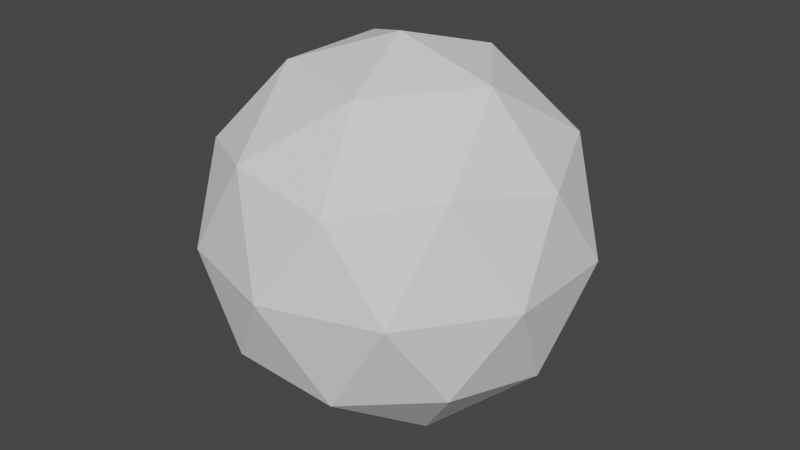 # Source: icosphere.blend  (saved by Blender 4.3.32; exported with 4.5.12 LTS)
import bpy
from mathutils import Matrix  # noqa: F401  (used for matrix-valued properties, if any)

bpy.ops.wm.read_factory_settings(use_empty=True)
scene = bpy.context.scene
scene.name = 'Scene'

# ---- node groups
ng_modernprimitive_icosphere_0000 = bpy.data.node_groups.new('[ModernPrimitive]ICOSphere_0000', 'GeometryNodeTree')
_s = ng_modernprimitive_icosphere_0000.interface.new_socket(name='Geometry', in_out='OUTPUT', socket_type='NodeSocketGeometry')
_s = ng_modernprimitive_icosphere_0000.interface.new_socket(name='Geometry', in_out='INPUT', socket_type='NodeSocketGeometry')
_s = ng_modernprimitive_icosphere_0000.interface.new_socket(name='Radius', in_out='INPUT', socket_type='NodeSocketFloat')
_s.default_value = 1.0
_s.min_value = 1e-05
_s.max_value = 1e+05
_s.hide_value = True
_s = ng_modernprimitive_icosphere_0000.interface.new_socket(name='Subdivision', in_out='INPUT', socket_type='NodeSocketInt')
_s.default_value = 2
_s.min_value = 1
_s.max_value = 6
_s.hide_value = True
ng_modernprimitive_icosphere_0000.is_modifier = True
_N = ng_modernprimitive_icosphere_0000.nodes; _L = ng_modernprimitive_icosphere_0000.links
n0 = _N.new('NodeGroupInput'); n0.name = 'Group Input'; n0.location = (-592, -28)
n1 = _N.new('NodeGroupOutput'); n1.name = 'Group Output'; n1.location = (200, 0)
n2 = _N.new('GeometryNodeMeshIcoSphere'); n2.name = 'Ico Sphere'; n2.location = (-213, 37)
n3 = _N.new('GeometryNodeGizmoLinear'); n3.name = 'Linear Gizmo'; n3.location = (-141, -134)
n3.draw_style = 'BOX'
n3.inputs[2].default_value = (1.0, 0.0, 0.0)
n4 = _N.new('ShaderNodeCombineXYZ'); n4.name = 'Combine XYZ'; n4.location = (-344, -220)
n5 = _N.new('GeometryNodeGizmoLinear'); n5.name = 'Linear Gizmo.001'; n5.location = (58, -139)
n5.color_id = 'X'
n5.inputs[2].default_value = (1.0, 0.0, 1.0)
_L.new(n2.outputs[0], n1.inputs[0])
_L.new(n0.outputs[1], n3.inputs[0])
_L.new(n0.outputs[1], n2.inputs[0])
_L.new(n4.outputs[0], n3.inputs[1])
_L.new(n0.outputs[1], n4.inputs[0])
_L.new(n0.outputs[2], n5.inputs[0])
_L.new(n0.outputs[2], n2.inputs[1])
_L.new(n4.outputs[0], n5.inputs[1])
n1.is_active_output = True

# ---- world
world_world = bpy.data.worlds.new('World'); scene.world = world_world
world_world.use_nodes = True; world_world.node_tree.nodes.clear()
_N = world_world.node_tree.nodes; _L = world_world.node_tree.links
n0 = _N.new('ShaderNodeOutputWorld'); n0.name = 'World Output'; n0.location = (300, 300)
n1 = _N.new('ShaderNodeBackground'); n1.name = 'Background'; n1.location = (10, 300)
n1.inputs[0].default_value = (0.05088, 0.05088, 0.05088, 1.0)
_L.new(n1.outputs[0], n0.inputs[0])
n0.is_active_output = True
world_world.color = (0.05088, 0.05088, 0.05088)
world_world.use_sun_shadow = False
world_world.sun_shadow_jitter_overblur = 0.0

# ---- meshes
me_modernprimitive_basemesh = bpy.data.meshes.new('[ModernPrimitive]BaseMesh')
me_modernprimitive_basemesh.from_pydata([(-1.0, -1.0, -1.0), (-1.0, -1.0, 1.0), (-1.0, 1.0, -1.0), (-1.0, 1.0, 1.0), (1.0, -1.0, -1.0), (1.0, -1.0, 1.0), (1.0, 1.0, -1.0), (1.0, 1.0, 1.0)], [], [(0, 1, 3, 2), (2, 3, 7, 6), (6, 7, 5, 4), (4, 5, 1, 0), (2, 6, 4, 0), (7, 3, 1, 5)])
_uv = me_modernprimitive_basemesh.uv_layers.new(name='UVMap')
_uv.uv.foreach_set('vector', [0.375, 0.0, 0.625, 0.0, 0.625, 0.25, 0.375, 0.25, 0.375, 0.25, 0.625, 0.25, 0.625, 0.5, 0.375, 0.5, 0.375, 0.5, 0.625, 0.5, 0.625, 0.75, 0.375, 0.75, 0.375, 0.75, 0.625, 0.75, 0.625, 1.0, 0.375, 1.0, 0.125, 0.5, 0.375, 0.5, 0.375, 0.75, 0.125, 0.75, 0.625, 0.5, 0.875, 0.5, 0.875, 0.75, 0.625, 0.75])
me_modernprimitive_basemesh.update()

# ---- objects
ob_icosphere = bpy.data.objects.new('ICOSphere', me_modernprimitive_basemesh)

# ---- transforms, parenting, visibility, modifiers, constraints
ob_icosphere.location = (0.0, 0.0, 0.0)
_m = ob_icosphere.modifiers.new('[ModernPrimitive]ICOSphere', 'NODES')
_m.node_group = ng_modernprimitive_icosphere_0000

# ---- collection membership
scene.collection.objects.link(ob_icosphere)

# ---- scene / render settings (as saved in the file)
scene.frame_start = 1; scene.frame_end = 250; scene.frame_set(1)
scene.render.engine = 'CYCLES'
scene.render.compositor_device = 'GPU'
scene.eevee.ray_tracing_options.trace_max_roughness = 0.0
scene.view_settings.view_transform = 'Filmic'
bpy.context.view_layer.update()

# ---- added for rendering (the .blend has no active camera and no usable light): camera, sun
cam_auto = bpy.data.cameras.new('AutoCamera')
cam_auto.lens = 50.0
cam_auto.sensor_width = 36.0
cam_auto.clip_end = 1000.0
ob_auto_camera = bpy.data.objects.new('AutoCamera', cam_auto)
scene.collection.objects.link(ob_auto_camera)
ob_auto_camera.location = (3.15365, -3.78438, 2.52292)
ob_auto_camera.rotation_euler = (1.09748, -7.21219e-08, 0.694738)
scene.camera = ob_auto_camera
light_auto_sun = bpy.data.lights.new('AutoSun', 'SUN')
light_auto_sun.energy = 3.0
light_auto_sun.angle = 0.0523599
ob_auto_sun = bpy.data.objects.new('AutoSun', light_auto_sun)
scene.collection.objects.link(ob_auto_sun)
ob_auto_sun.rotation_euler = (0.872665, 0.174533, 0.523599)
bpy.context.view_layer.update()
